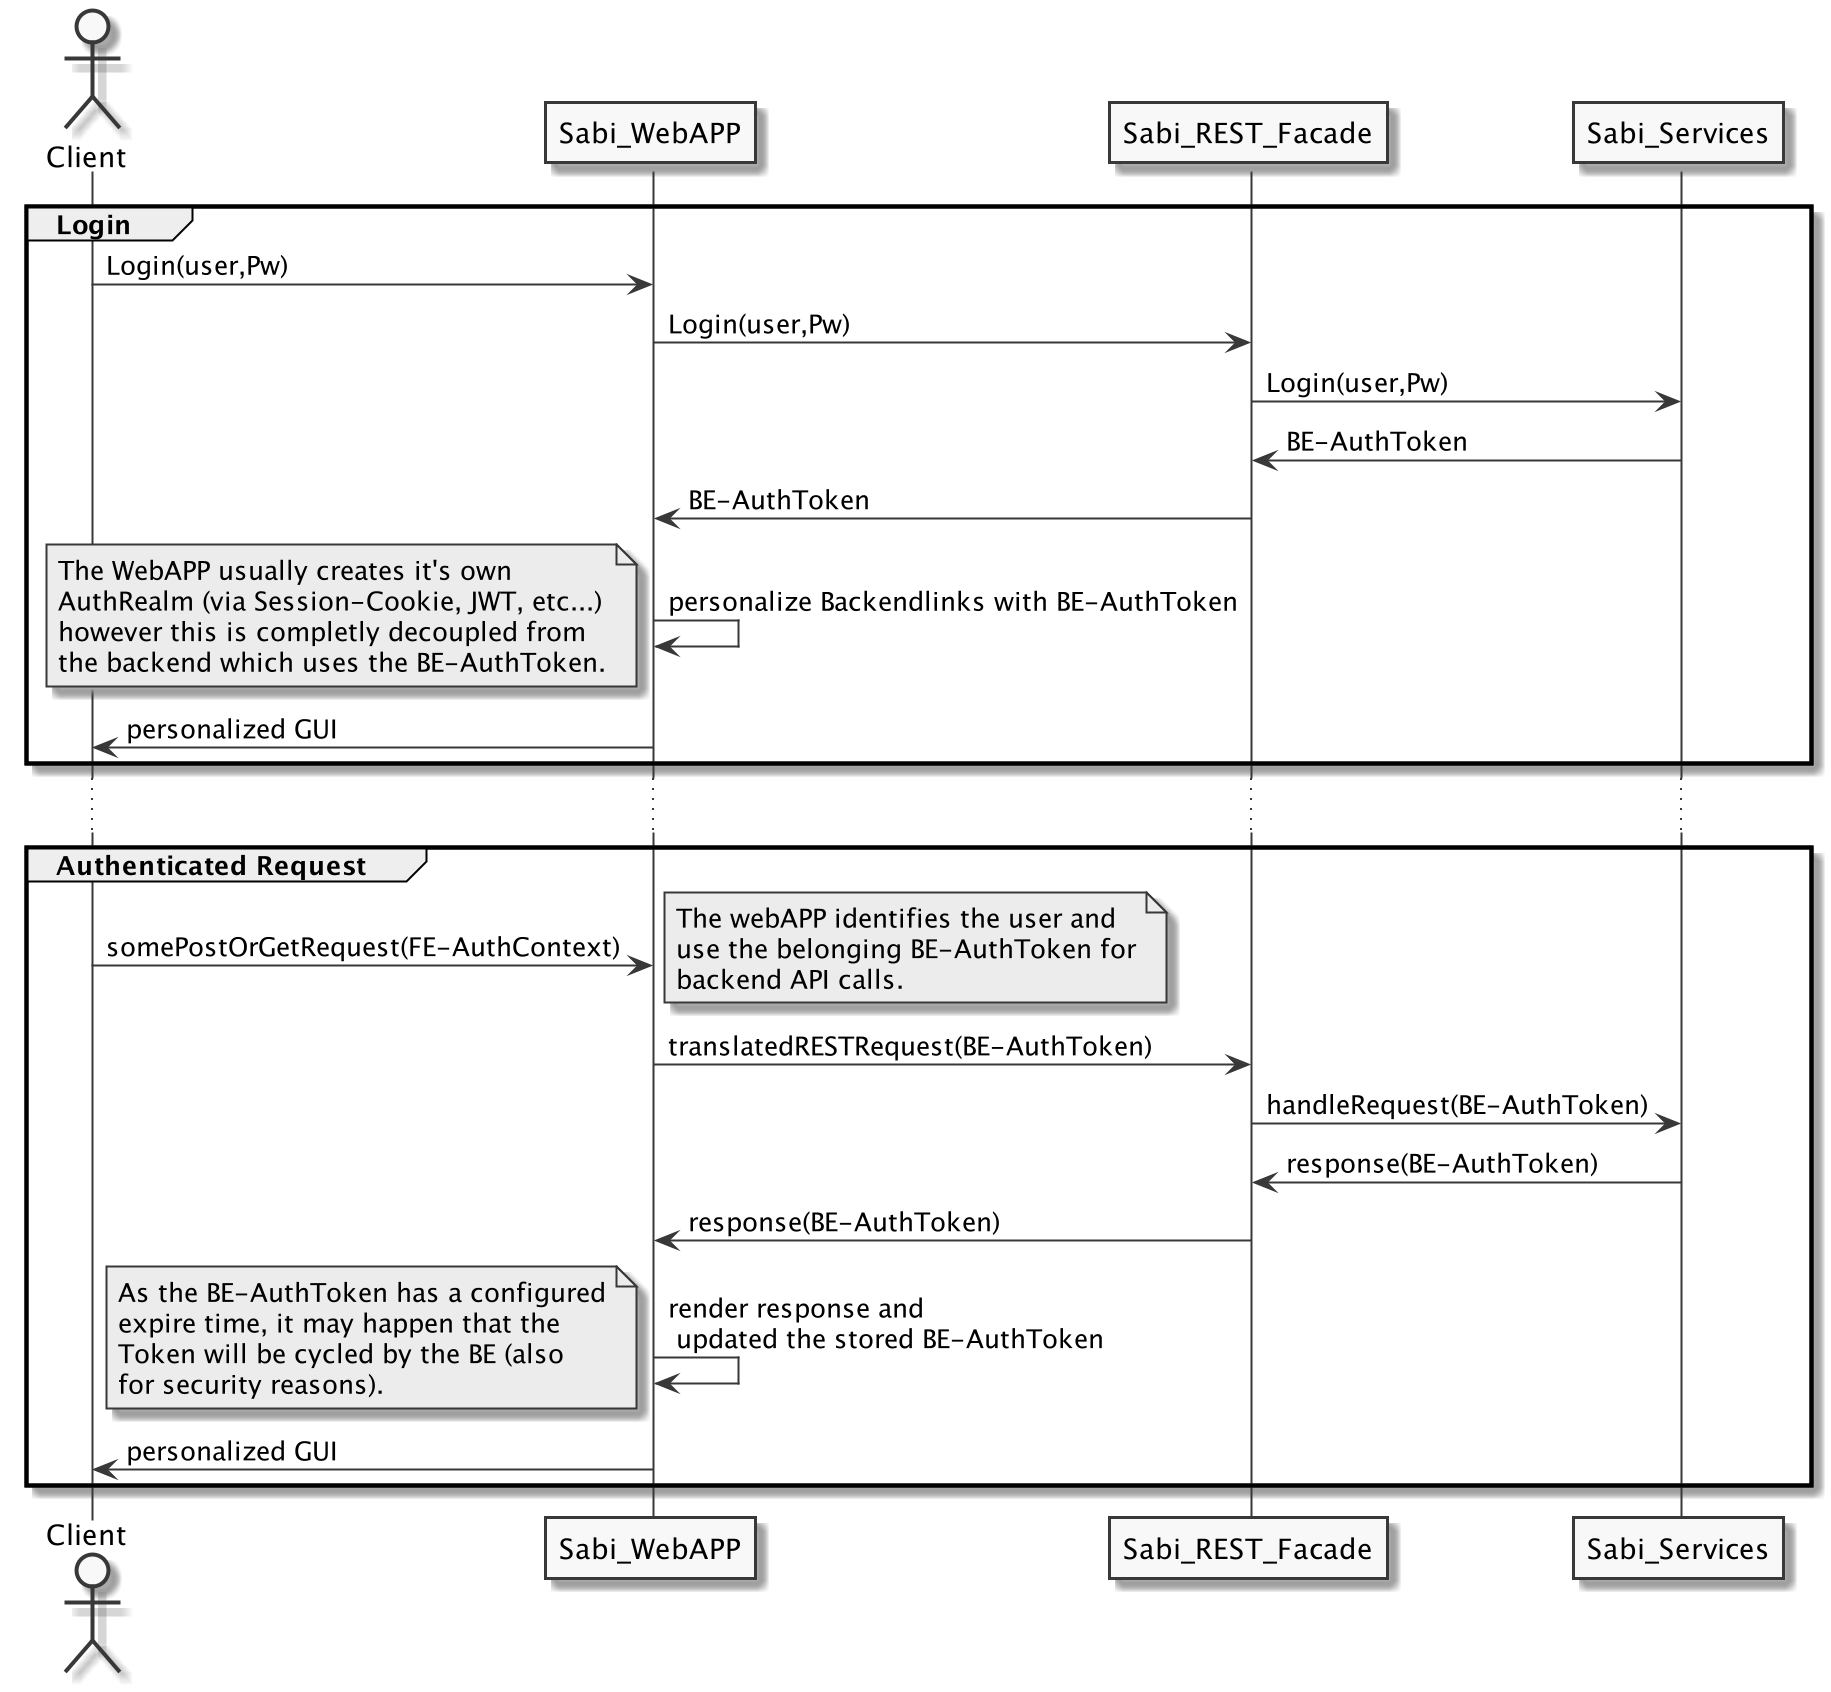

The diagram above was rendered by PlantUML. Its source (embedded in the PNG):
@startuml

skinparam monochrome true
skinparam componentStyle uml2

actor Client

group Login
    Client -> Sabi_WebAPP:Login(user,Pw)
    Sabi_WebAPP -> Sabi_REST_Facade:Login(user,Pw)
    Sabi_REST_Facade -> Sabi_Services:Login(user,Pw)
    Sabi_Services -> Sabi_REST_Facade:BE-AuthToken
    Sabi_REST_Facade -> Sabi_WebAPP:BE-AuthToken

    Sabi_WebAPP -> Sabi_WebAPP:personalize Backendlinks with BE-AuthToken
    note left: The WebAPP usually creates it's own\nAuthRealm (via Session-Cookie, JWT, etc...)\nhowever this is completly decoupled from\nthe backend which uses the BE-AuthToken.
    Client <- Sabi_WebAPP:personalized GUI
end
...

group Authenticated Request
    Client -> Sabi_WebAPP:somePostOrGetRequest(FE-AuthContext)
    note right: The webAPP identifies the user and\nuse the belonging BE-AuthToken for\nbackend API calls.
    Sabi_WebAPP -> Sabi_REST_Facade:translatedRESTRequest(BE-AuthToken)
    Sabi_REST_Facade -> Sabi_Services:handleRequest(BE-AuthToken)
    Sabi_REST_Facade <- Sabi_Services:response(BE-AuthToken)
    Sabi_WebAPP <- Sabi_REST_Facade:response(BE-AuthToken)
    Sabi_WebAPP -> Sabi_WebAPP:render response and\n updated the stored BE-AuthToken
    note left: As the BE-AuthToken has a configured\nexpire time, it may happen that the\nToken will be cycled by the BE (also\nfor security reasons).
    Client <- Sabi_WebAPP:personalized GUI
end

@enduml